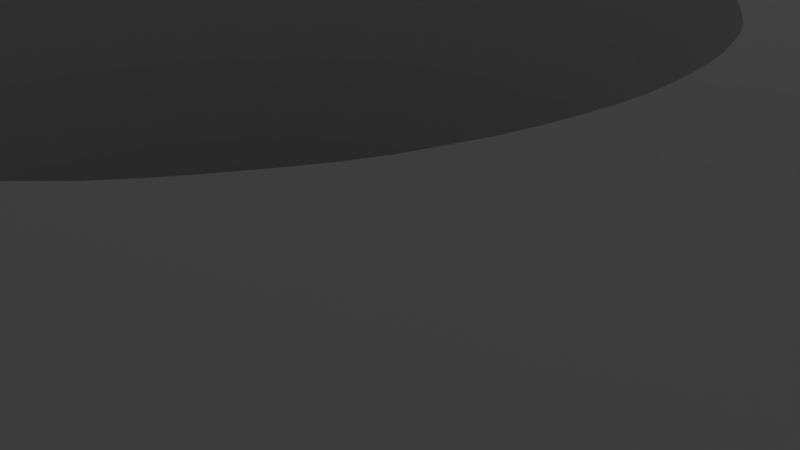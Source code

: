 # Source: ysteppermountd.blend  (saved by Blender 2.79.0; exported with 4.5.12 LTS)
import bpy
from mathutils import Matrix  # noqa: F401  (used for matrix-valued properties, if any)

bpy.ops.wm.read_factory_settings(use_empty=True)
scene = bpy.context.scene
scene.name = 'Scene'

# ---- collections
col_collection_1 = bpy.data.collections.new('Collection 1'); scene.collection.children.link(col_collection_1)

# ---- world
world_world = bpy.data.worlds.new('World'); scene.world = world_world
world_world.color = (0.05088, 0.05088, 0.05088)
world_world.use_sun_shadow = False
world_world.sun_shadow_jitter_overblur = 0.0
world_world.cycles.sampling_method = 'MANUAL'

# ---- cameras
cam_camera = bpy.data.cameras.new('Camera')
cam_camera.clip_end = 100.0
cam_camera.lens = 35.0
cam_camera.sensor_width = 32.0
cam_camera.sensor_height = 18.0
cam_camera.ortho_scale = 7.314
cam_camera.dof.focus_distance = 0.0
cam_camera.dof.aperture_fstop = 128.0

# ---- lights
light_lamp = bpy.data.lights.new('Lamp', 'POINT')
light_lamp.transmission_factor = 0.0
light_lamp.cutoff_distance = 30.0
light_lamp.energy = 100.0
light_lamp.shadow_buffer_clip_start = 1.001
light_lamp.shadow_soft_size = 0.1
light_lamp.shadow_maximum_resolution = 0.006
light_lamp.use_absolute_resolution = True

# ---- meshes
me_cylinder = bpy.data.meshes.new('Cylinder')
me_cylinder.from_pydata([(0.0, 20.0, -5.0), (0.0, 20.0, 5.0), (1.256, 19.96, -5.0), (1.256, 19.96, 5.0), (2.507, 19.84, -5.0), (2.507, 19.84, 5.0), (3.748, 19.65, -5.0), (3.748, 19.65, 5.0), (4.974, 19.37, -5.0), (4.974, 19.37, 5.0), (6.18, 19.02, -5.0), (6.18, 19.02, 5.0), (7.362, 18.6, -5.0), (7.362, 18.6, 5.0), (8.516, 18.1, -5.0), (8.516, 18.1, 5.0), (9.635, 17.53, -5.0), (9.635, 17.53, 5.0), (10.72, 16.89, -5.0), (10.72, 16.89, 5.0), (11.76, 16.18, -5.0), (11.76, 16.18, 5.0), (12.75, 15.41, -5.0), (12.75, 15.41, 5.0), (13.69, 14.58, -5.0), (13.69, 14.58, 5.0), (14.58, 13.69, -5.0), (14.58, 13.69, 5.0), (15.41, 12.75, -5.0), (15.41, 12.75, 5.0), (16.18, 11.76, -5.0), (16.18, 11.76, 5.0), (16.89, 10.72, -5.0), (16.89, 10.72, 5.0), (17.53, 9.635, -5.0), (17.53, 9.635, 5.0), (18.1, 8.516, -5.0), (18.1, 8.516, 5.0), (18.6, 7.362, -5.0), (18.6, 7.362, 5.0), (19.02, 6.18, -5.0), (19.02, 6.18, 5.0), (19.37, 4.974, -5.0), (19.37, 4.974, 5.0), (19.65, 3.748, -5.0), (19.65, 3.748, 5.0), (19.84, 2.507, -5.0), (19.84, 2.507, 5.0), (19.96, 1.256, -5.0), (19.96, 1.256, 5.0), (20.0, -8.027e-06, -5.0), (20.0, -8.027e-06, 5.0), (19.96, -1.256, -5.0), (19.96, -1.256, 5.0), (19.84, -2.507, -5.0), (19.84, -2.507, 5.0), (19.65, -3.748, -5.0), (19.65, -3.748, 5.0), (19.37, -4.974, -5.0), (19.37, -4.974, 5.0), (19.02, -6.18, -5.0), (19.02, -6.18, 5.0), (18.6, -7.363, -5.0), (18.6, -7.363, 5.0), (18.1, -8.516, -5.0), (18.1, -8.516, 5.0), (17.53, -9.635, -5.0), (17.53, -9.635, 5.0), (16.89, -10.72, -5.0), (16.89, -10.72, 5.0), (16.18, -11.76, -5.0), (16.18, -11.76, 5.0), (15.41, -12.75, -5.0), (15.41, -12.75, 5.0), (14.58, -13.69, -5.0), (14.58, -13.69, 5.0), (13.69, -14.58, -5.0), (13.69, -14.58, 5.0), (12.75, -15.41, -5.0), (12.75, -15.41, 5.0), (11.76, -16.18, -5.0), (11.76, -16.18, 5.0), (10.72, -16.89, -5.0), (10.72, -16.89, 5.0), (9.635, -17.53, -5.0), (9.635, -17.53, 5.0), (8.516, -18.1, -5.0), (8.516, -18.1, 5.0), (7.362, -18.6, -5.0), (7.362, -18.6, 5.0), (6.18, -19.02, -5.0), (6.18, -19.02, 5.0), (4.974, -19.37, -5.0), (4.974, -19.37, 5.0), (3.748, -19.65, -5.0), (3.748, -19.65, 5.0), (2.507, -19.84, -5.0), (2.507, -19.84, 5.0), (1.256, -19.96, -5.0), (1.256, -19.96, 5.0), (-2.082e-05, -20.0, -5.0), (-2.082e-05, -20.0, 5.0), (-1.256, -19.96, -5.0), (-1.256, -19.96, 5.0), (-2.507, -19.84, -5.0), (-2.507, -19.84, 5.0), (-3.748, -19.65, -5.0), (-3.748, -19.65, 5.0), (-4.974, -19.37, -5.0), (-4.974, -19.37, 5.0), (-6.18, -19.02, -5.0), (-6.18, -19.02, 5.0), (-7.363, -18.6, -5.0), (-7.363, -18.6, 5.0), (-8.516, -18.1, -5.0), (-8.516, -18.1, 5.0), (-9.635, -17.53, -5.0), (-9.635, -17.53, 5.0), (-10.72, -16.89, -5.0), (-10.72, -16.89, 5.0), (-11.76, -16.18, -5.0), (-11.76, -16.18, 5.0), (-12.75, -15.41, -5.0), (-12.75, -15.41, 5.0), (-13.69, -14.58, -5.0), (-13.69, -14.58, 5.0), (-14.58, -13.69, -5.0), (-14.58, -13.69, 5.0), (-15.41, -12.75, -5.0), (-15.41, -12.75, 5.0), (-16.18, -11.76, -5.0), (-16.18, -11.76, 5.0), (-16.89, -10.72, -5.0), (-16.89, -10.72, 5.0), (-17.53, -9.635, -5.0), (-17.53, -9.635, 5.0), (-18.1, -8.516, -5.0), (-18.1, -8.516, 5.0), (-18.6, -7.362, -5.0), (-18.6, -7.362, 5.0), (-19.02, -6.18, -5.0), (-19.02, -6.18, 5.0), (-19.37, -4.974, -5.0), (-19.37, -4.974, 5.0), (-19.65, -3.748, -5.0), (-19.65, -3.748, 5.0), (-19.84, -2.507, -5.0), (-19.84, -2.507, 5.0), (-19.96, -1.256, -5.0), (-19.96, -1.256, 5.0), (-20.0, 2.885e-05, -5.0), (-20.0, 2.885e-05, 5.0), (-19.96, 1.256, -5.0), (-19.96, 1.256, 5.0), (-19.84, 2.507, -5.0), (-19.84, 2.507, 5.0), (-19.65, 3.748, -5.0), (-19.65, 3.748, 5.0), (-19.37, 4.974, -5.0), (-19.37, 4.974, 5.0), (-19.02, 6.18, -5.0), (-19.02, 6.18, 5.0), (-18.6, 7.363, -5.0), (-18.6, 7.363, 5.0), (-18.1, 8.516, -5.0), (-18.1, 8.516, 5.0), (-17.53, 9.635, -5.0), (-17.53, 9.635, 5.0), (-16.89, 10.72, -5.0), (-16.89, 10.72, 5.0), (-16.18, 11.76, -5.0), (-16.18, 11.76, 5.0), (-15.41, 12.75, -5.0), (-15.41, 12.75, 5.0), (-14.58, 13.69, -5.0), (-14.58, 13.69, 5.0), (-13.69, 14.58, -5.0), (-13.69, 14.58, 5.0), (-12.75, 15.41, -5.0), (-12.75, 15.41, 5.0), (-11.76, 16.18, -5.0), (-11.76, 16.18, 5.0), (-10.72, 16.89, -5.0), (-10.72, 16.89, 5.0), (-9.635, 17.53, -5.0), (-9.635, 17.53, 5.0), (-8.516, 18.1, -5.0), (-8.516, 18.1, 5.0), (-7.362, 18.6, -5.0), (-7.362, 18.6, 5.0), (-6.18, 19.02, -5.0), (-6.18, 19.02, 5.0), (-4.974, 19.37, -5.0), (-4.974, 19.37, 5.0), (-3.748, 19.65, -5.0), (-3.748, 19.65, 5.0), (-2.507, 19.84, -5.0), (-2.507, 19.84, 5.0), (-1.256, 19.96, -5.0), (-1.256, 19.96, 5.0), (12.19, 7.667, 5.0), (12.19, 7.667, -5.0), (12.04, 7.534, 5.0), (12.04, 7.534, -5.0), (8.822, 7.025, 5.0), (8.822, 7.025, -5.0), (10.8, 6.901, 5.0), (10.8, 6.901, -5.0), (10.6, 6.857, 5.0), (10.6, 6.857, -5.0), (10.99, 6.957, 5.0), (10.99, 6.957, -5.0), (10.4, 6.825, 5.0), (10.4, 6.825, -5.0), (9.4, 6.857, 5.0), (9.4, 6.857, -5.0), (9.011, 6.957, 5.0), (9.011, 6.957, -5.0), (9.599, 6.825, 5.0), (9.599, 6.825, -5.0), (9.204, 6.901, 5.0), (9.204, 6.901, -5.0), (10.0, 6.8, 5.0), (10.0, 6.8, -5.0), (11.71, 7.298, 5.0), (11.71, 7.298, -5.0), (11.88, 7.411, 5.0), (11.88, 7.411, -5.0), (11.54, 7.196, 5.0), (11.54, 7.196, -5.0), (9.799, 6.806, 5.0), (9.799, 6.806, -5.0), (10.2, 6.806, 5.0), (10.2, 6.806, -5.0), (9.799, 13.19, 5.0), (9.799, 13.19, -5.0), (9.599, 13.17, 5.0), (9.599, 13.17, -5.0), (8.458, 12.8, 5.0), (8.458, 12.8, -5.0), (8.119, 12.59, 5.0), (8.119, 12.59, -5.0), (8.285, 12.7, 5.0), (8.285, 12.7, -5.0), (7.105, 11.36, 5.0), (7.105, 11.36, -5.0), (10.0, 13.2, 5.0), (10.0, 13.2, -5.0), (7.411, 11.88, 5.0), (7.411, 11.88, -5.0), (7.196, 11.54, 5.0), (7.196, 11.54, -5.0), (7.298, 11.71, 5.0), (7.298, 11.71, -5.0), (9.4, 13.14, 5.0), (9.4, 13.14, -5.0), (9.204, 13.1, 5.0), (9.204, 13.1, -5.0), (9.011, 13.04, 5.0), (9.011, 13.04, -5.0), (8.822, 12.98, 5.0), (8.822, 12.98, -5.0), (7.809, 12.33, 5.0), (7.809, 12.33, -5.0), (7.534, 12.04, 5.0), (7.534, 12.04, -5.0), (7.96, 12.47, 5.0), (7.96, 12.47, -5.0), (7.667, 12.19, 5.0), (7.667, 12.19, -5.0), (12.47, 12.04, 5.0), (12.47, 12.04, -5.0), (13.19, 10.2, 5.0), (13.19, 10.2, -5.0), (12.59, 11.88, 5.0), (12.59, 11.88, -5.0), (13.17, 10.4, 5.0), (13.17, 10.4, -5.0), (8.119, 7.411, 5.0), (8.119, 7.411, -5.0), (12.8, 8.458, 5.0), (12.8, 8.458, -5.0), (7.96, 7.534, 5.0), (7.96, 7.534, -5.0), (12.7, 8.285, 5.0), (12.7, 8.285, -5.0), (7.411, 8.119, 5.0), (7.411, 8.119, -5.0), (13.1, 10.8, 5.0), (13.1, 10.8, -5.0), (13.04, 10.99, 5.0), (13.04, 10.99, -5.0), (12.04, 12.47, 5.0), (12.04, 12.47, -5.0), (11.88, 12.59, 5.0), (11.88, 12.59, -5.0), (12.98, 11.18, 5.0), (12.98, 11.18, -5.0), (13.14, 10.6, 5.0), (13.14, 10.6, -5.0), (13.2, 10.0, 5.0), (13.2, 10.0, -5.0), (13.14, 9.4, 5.0), (13.14, 9.4, -5.0), (13.19, 9.799, 5.0), (13.19, 9.799, -5.0), (13.17, 9.599, 5.0), (13.17, 9.599, -5.0), (12.19, 12.33, 5.0), (12.19, 12.33, -5.0), (11.71, 12.7, 5.0), (11.71, 12.7, -5.0), (12.33, 12.19, 5.0), (12.33, 12.19, -5.0), (7.667, 7.809, 5.0), (7.667, 7.809, -5.0), (8.285, 7.298, 5.0), (8.285, 7.298, -5.0), (11.36, 7.105, 5.0), (11.36, 7.105, -5.0), (7.534, 7.96, 5.0), (7.534, 7.96, -5.0), (7.809, 7.667, 5.0), (7.809, 7.667, -5.0), (12.8, 11.54, 5.0), (12.8, 11.54, -5.0), (12.7, 11.71, 5.0), (12.7, 11.71, -5.0), (12.9, 11.36, 5.0), (12.9, 11.36, -5.0), (12.98, 8.822, 5.0), (12.98, 8.822, -5.0), (13.1, 9.204, 5.0), (13.1, 9.204, -5.0), (12.9, 8.638, 5.0), (12.9, 8.638, -5.0), (13.04, 9.011, 5.0), (13.04, 9.011, -5.0), (8.638, 12.9, 5.0), (8.638, 12.9, -5.0), (6.857, 9.4, 5.0), (6.857, 9.4, -5.0), (6.825, 9.599, 5.0), (6.825, 9.599, -5.0), (6.806, 9.799, 5.0), (6.806, 9.799, -5.0), (6.957, 10.99, 5.0), (6.957, 10.99, -5.0), (6.825, 10.4, 5.0), (6.825, 10.4, -5.0), (7.025, 11.18, 5.0), (7.025, 11.18, -5.0), (6.806, 10.2, 5.0), (6.806, 10.2, -5.0), (6.957, 9.011, 5.0), (6.957, 9.011, -5.0), (7.025, 8.822, 5.0), (7.025, 8.822, -5.0), (8.458, 7.196, 5.0), (8.458, 7.196, -5.0), (6.901, 9.204, 5.0), (6.901, 9.204, -5.0), (12.47, 7.96, 5.0), (12.47, 7.96, -5.0), (12.33, 7.809, 5.0), (12.33, 7.809, -5.0), (12.59, 8.119, 5.0), (12.59, 8.119, -5.0), (11.18, 7.025, 5.0), (11.18, 7.025, -5.0), (8.638, 7.105, 5.0), (8.638, 7.105, -5.0), (6.857, 10.6, 5.0), (6.857, 10.6, -5.0), (11.18, 12.98, 5.0), (11.18, 12.98, -5.0), (10.99, 13.04, 5.0), (10.99, 13.04, -5.0), (6.901, 10.8, 5.0), (6.901, 10.8, -5.0), (7.196, 8.458, 5.0), (7.196, 8.458, -5.0), (7.298, 8.285, 5.0), (7.298, 8.285, -5.0), (7.105, 8.638, 5.0), (7.105, 8.638, -5.0), (10.2, 13.19, 5.0), (10.2, 13.19, -5.0), (10.6, 13.14, 5.0), (10.6, 13.14, -5.0), (10.4, 13.17, 5.0), (10.4, 13.17, -5.0), (6.8, 10.0, 5.0), (6.8, 10.0, -5.0), (10.8, 13.1, 5.0), (10.8, 13.1, -5.0), (11.36, 12.9, 5.0), (11.36, 12.9, -5.0), (11.54, 12.8, 5.0), (11.54, 12.8, -5.0), (-7.809, -12.33, 5.0), (-7.809, -12.33, -5.0), (-7.96, -12.47, 5.0), (-7.96, -12.47, -5.0), (-11.18, -12.98, -5.0), (-11.18, -12.98, 5.0), (-9.204, -13.1, 5.0), (-9.204, -13.1, -5.0), (-9.4, -13.14, 5.0), (-9.4, -13.14, -5.0), (-9.011, -13.04, 5.0), (-9.011, -13.04, -5.0), (-9.599, -13.17, 5.0), (-9.599, -13.17, -5.0), (-10.6, -13.14, 5.0), (-10.6, -13.14, -5.0), (-10.99, -13.04, -5.0), (-10.99, -13.04, 5.0), (-10.4, -13.17, 5.0), (-10.4, -13.17, -5.0), (-10.8, -13.1, -5.0), (-10.8, -13.1, 5.0), (-10.0, -13.2, 5.0), (-10.0, -13.2, -5.0), (-8.285, -12.7, 5.0), (-8.285, -12.7, -5.0), (-8.119, -12.59, 5.0), (-8.119, -12.59, -5.0), (-8.458, -12.8, 5.0), (-8.458, -12.8, -5.0), (-10.2, -13.19, 5.0), (-10.2, -13.19, -5.0), (-9.799, -13.19, 5.0), (-9.799, -13.19, -5.0), (-10.2, -6.806, -5.0), (-10.2, -6.806, 5.0), (-10.4, -6.825, -5.0), (-10.4, -6.825, 5.0), (-11.54, -7.196, -5.0), (-11.54, -7.196, 5.0), (-11.88, -7.411, -5.0), (-11.88, -7.411, 5.0), (-11.71, -7.298, -5.0), (-11.71, -7.298, 5.0), (-12.9, -8.638, -5.0), (-12.9, -8.638, 5.0), (-10.0, -6.8, 5.0), (-10.0, -6.8, -5.0), (-12.59, -8.119, -5.0), (-12.59, -8.119, 5.0), (-12.8, -8.458, -5.0), (-12.8, -8.458, 5.0), (-12.7, -8.285, -5.0), (-12.7, -8.285, 5.0), (-10.6, -6.857, -5.0), (-10.6, -6.857, 5.0), (-10.8, -6.901, -5.0), (-10.8, -6.901, 5.0), (-10.99, -6.957, -5.0), (-10.99, -6.957, 5.0), (-11.18, -7.025, -5.0), (-11.18, -7.025, 5.0), (-12.19, -7.667, -5.0), (-12.19, -7.667, 5.0), (-12.47, -7.96, -5.0), (-12.47, -7.96, 5.0), (-12.04, -7.534, -5.0), (-12.04, -7.534, 5.0), (-12.33, -7.809, -5.0), (-12.33, -7.809, 5.0), (-7.534, -7.96, -5.0), (-7.534, -7.96, 5.0), (-6.806, -9.799, 5.0), (-6.806, -9.799, -5.0), (-7.411, -8.119, -5.0), (-7.411, -8.119, 5.0), (-6.825, -9.599, 5.0), (-6.825, -9.599, -5.0), (-11.88, -12.59, -5.0), (-11.88, -12.59, 5.0), (-7.196, -11.54, 5.0), (-7.196, -11.54, -5.0), (-12.04, -12.47, -5.0), (-12.04, -12.47, 5.0), (-7.298, -11.71, 5.0), (-7.298, -11.71, -5.0), (-12.59, -11.88, -5.0), (-12.59, -11.88, 5.0), (-6.901, -9.204, 5.0), (-6.901, -9.204, -5.0), (-6.957, -9.011, 5.0), (-6.957, -9.011, -5.0), (-7.96, -7.534, -5.0), (-7.96, -7.534, 5.0), (-8.119, -7.411, 5.0), (-8.119, -7.411, -5.0), (-7.025, -8.822, -5.0), (-7.025, -8.822, 5.0), (-6.857, -9.4, 5.0), (-6.857, -9.4, -5.0), (-6.8, -10.0, 5.0), (-6.8, -10.0, -5.0), (-6.857, -10.6, 5.0), (-6.857, -10.6, -5.0), (-6.806, -10.2, 5.0), (-6.806, -10.2, -5.0), (-6.825, -10.4, 5.0), (-6.825, -10.4, -5.0), (-7.809, -7.667, -5.0), (-7.809, -7.667, 5.0), (-8.285, -7.298, 5.0), (-8.285, -7.298, -5.0), (-7.667, -7.809, -5.0), (-7.667, -7.809, 5.0), (-12.33, -12.19, -5.0), (-12.33, -12.19, 5.0), (-11.71, -12.7, -5.0), (-11.71, -12.7, 5.0), (-8.638, -12.9, 5.0), (-8.638, -12.9, -5.0), (-12.47, -12.04, -5.0), (-12.47, -12.04, 5.0), (-12.19, -12.33, -5.0), (-12.19, -12.33, 5.0), (-7.196, -8.458, -5.0), (-7.196, -8.458, 5.0), (-7.298, -8.285, -5.0), (-7.298, -8.285, 5.0), (-7.105, -8.638, -5.0), (-7.105, -8.638, 5.0), (-7.025, -11.18, 5.0), (-7.025, -11.18, -5.0), (-6.901, -10.8, 5.0), (-6.901, -10.8, -5.0), (-7.105, -11.36, 5.0), (-7.105, -11.36, -5.0), (-6.957, -10.99, 5.0), (-6.957, -10.99, -5.0), (-11.36, -7.105, -5.0), (-11.36, -7.105, 5.0), (-13.14, -10.6, 5.0), (-13.14, -10.6, -5.0), (-13.17, -10.4, 5.0), (-13.17, -10.4, -5.0), (-13.19, -10.2, 5.0), (-13.19, -10.2, -5.0), (-13.04, -9.011, -5.0), (-13.04, -9.011, 5.0), (-13.17, -9.599, 5.0), (-13.17, -9.599, -5.0), (-12.98, -8.822, -5.0), (-12.98, -8.822, 5.0), (-13.19, -9.799, 5.0), (-13.19, -9.799, -5.0), (-13.04, -10.99, 5.0), (-13.04, -10.99, -5.0), (-12.98, -11.18, 5.0), (-12.98, -11.18, -5.0), (-11.54, -12.8, -5.0), (-11.54, -12.8, 5.0), (-13.1, -10.8, 5.0), (-13.1, -10.8, -5.0), (-7.534, -12.04, 5.0), (-7.534, -12.04, -5.0), (-7.667, -12.19, 5.0), (-7.667, -12.19, -5.0), (-7.411, -11.88, 5.0), (-7.411, -11.88, -5.0), (-8.822, -12.98, 5.0), (-8.822, -12.98, -5.0), (-11.36, -12.9, -5.0), (-11.36, -12.9, 5.0), (-13.14, -9.4, 5.0), (-13.14, -9.4, -5.0), (-8.822, -7.025, 5.0), (-8.822, -7.025, -5.0), (-9.011, -6.957, 5.0), (-9.011, -6.957, -5.0), (-13.1, -9.204, -5.0), (-13.1, -9.204, 5.0), (-12.8, -11.54, 5.0), (-12.8, -11.54, -5.0), (-12.7, -11.71, 5.0), (-12.7, -11.71, -5.0), (-12.9, -11.36, 5.0), (-12.9, -11.36, -5.0), (-9.799, -6.806, 5.0), (-9.799, -6.806, -5.0), (-9.4, -6.857, 5.0), (-9.4, -6.857, -5.0), (-9.599, -6.825, 5.0), (-9.599, -6.825, -5.0), (-13.2, -10.0, 5.0), (-13.2, -10.0, -5.0), (-9.204, -6.901, 5.0), (-9.204, -6.901, -5.0), (-8.638, -7.105, 5.0), (-8.638, -7.105, -5.0), (-8.458, -7.196, 5.0), (-8.458, -7.196, -5.0), (-7.809, 7.667, 5.0), (-7.809, 7.667, -5.0), (-7.96, 7.534, 5.0), (-7.96, 7.534, -5.0), (-11.18, 7.025, 5.0), (-11.18, 7.025, -5.0), (-9.204, 6.901, 5.0), (-9.204, 6.901, -5.0), (-9.4, 6.857, 5.0), (-9.4, 6.857, -5.0), (-9.011, 6.957, 5.0), (-9.011, 6.957, -5.0), (-9.599, 6.825, 5.0), (-9.599, 6.825, -5.0), (-10.6, 6.857, 5.0), (-10.6, 6.857, -5.0), (-10.99, 6.957, 5.0), (-10.99, 6.957, -5.0), (-10.4, 6.825, 5.0), (-10.4, 6.825, -5.0), (-10.8, 6.901, 5.0), (-10.8, 6.901, -5.0), (-10.0, 6.8, 5.0), (-10.0, 6.8, -5.0), (-8.285, 7.298, 5.0), (-8.285, 7.298, -5.0), (-8.119, 7.411, 5.0), (-8.119, 7.411, -5.0), (-8.458, 7.196, 5.0), (-8.458, 7.196, -5.0), (-10.2, 6.806, 5.0), (-10.2, 6.806, -5.0), (-9.799, 6.806, 5.0), (-9.799, 6.806, -5.0), (-10.2, 13.19, -5.0), (-10.2, 13.19, 5.0), (-10.4, 13.17, -5.0), (-10.4, 13.17, 5.0), (-11.54, 12.8, -5.0), (-11.54, 12.8, 5.0), (-11.88, 12.59, -5.0), (-11.88, 12.59, 5.0), (-11.71, 12.7, -5.0), (-11.71, 12.7, 5.0), (-12.9, 11.36, 5.0), (-12.9, 11.36, -5.0), (-10.0, 13.2, -5.0), (-10.0, 13.2, 5.0), (-12.59, 11.88, -5.0), (-12.59, 11.88, 5.0), (-12.8, 11.54, -5.0), (-12.8, 11.54, 5.0), (-12.7, 11.71, -5.0), (-12.7, 11.71, 5.0), (-10.6, 13.14, -5.0), (-10.6, 13.14, 5.0), (-10.8, 13.1, -5.0), (-10.8, 13.1, 5.0), (-10.99, 13.04, -5.0), (-10.99, 13.04, 5.0), (-11.18, 12.98, -5.0), (-11.18, 12.98, 5.0), (-12.19, 12.33, -5.0), (-12.19, 12.33, 5.0), (-12.47, 12.04, -5.0), (-12.47, 12.04, 5.0), (-12.04, 12.47, -5.0), (-12.04, 12.47, 5.0), (-12.33, 12.19, -5.0), (-12.33, 12.19, 5.0), (-7.534, 12.04, -5.0), (-7.534, 12.04, 5.0), (-6.806, 10.2, 5.0), (-6.806, 10.2, -5.0), (-7.411, 11.88, -5.0), (-7.411, 11.88, 5.0), (-6.825, 10.4, -5.0), (-6.825, 10.4, 5.0), (-6.827, 10.41, -5.0), (-6.827, 10.41, 5.0), (-11.88, 7.411, 5.0), (-11.88, 7.411, -5.0), (-7.196, 8.458, 5.0), (-7.196, 8.458, -5.0), (-12.04, 7.534, 5.0), (-12.04, 7.534, -5.0), (-7.298, 8.285, 5.0), (-7.298, 8.285, -5.0), (-12.59, 8.119, 5.0), (-12.59, 8.119, -5.0), (-6.901, 10.8, 5.0), (-6.901, 10.8, -5.0), (-6.957, 10.99, 5.0), (-6.957, 10.99, -5.0), (-7.96, 12.47, -5.0), (-7.96, 12.47, 5.0), (-8.119, 12.59, -5.0), (-8.119, 12.59, 5.0), (-7.025, 11.18, -5.0), (-7.025, 11.18, 5.0), (-6.857, 10.6, 5.0), (-6.857, 10.6, -5.0), (-6.8, 10.0, 5.0), (-6.8, 10.0, -5.0), (-6.857, 9.4, 5.0), (-6.857, 9.4, -5.0), (-6.806, 9.799, 5.0), (-6.806, 9.799, -5.0), (-6.825, 9.599, 5.0), (-6.825, 9.599, -5.0), (-7.809, 12.33, -5.0), (-7.809, 12.33, 5.0), (-8.285, 12.7, -5.0), (-8.285, 12.7, 5.0), (-7.667, 12.19, -5.0), (-7.667, 12.19, 5.0), (-12.33, 7.809, 5.0), (-12.33, 7.809, -5.0), (-11.71, 7.298, 5.0), (-11.71, 7.298, -5.0), (-8.638, 7.105, 5.0), (-8.638, 7.105, -5.0), (-12.47, 7.96, 5.0), (-12.47, 7.96, -5.0), (-12.19, 7.667, 5.0), (-12.19, 7.667, -5.0), (-7.196, 11.54, -5.0), (-7.196, 11.54, 5.0), (-7.298, 11.71, -5.0), (-7.298, 11.71, 5.0), (-7.105, 11.36, -5.0), (-7.105, 11.36, 5.0), (-7.025, 8.822, 5.0), (-7.025, 8.822, -5.0), (-6.901, 9.204, 5.0), (-6.901, 9.204, -5.0), (-7.105, 8.638, 5.0), (-7.105, 8.638, -5.0), (-6.957, 9.011, 5.0), (-6.957, 9.011, -5.0), (-11.36, 12.9, -5.0), (-11.36, 12.9, 5.0), (-13.14, 9.4, 5.0), (-13.14, 9.4, -5.0), (-13.17, 9.599, 5.0), (-13.17, 9.599, -5.0), (-13.19, 9.799, 5.0), (-13.19, 9.799, -5.0), (-13.04, 10.99, 5.0), (-13.04, 10.99, -5.0), (-13.17, 10.4, 5.0), (-13.17, 10.4, -5.0), (-12.98, 11.18, 5.0), (-12.98, 11.18, -5.0), (-13.19, 10.2, 5.0), (-13.19, 10.2, -5.0), (-13.04, 9.011, 5.0), (-13.04, 9.011, -5.0), (-12.98, 8.822, 5.0), (-12.98, 8.822, -5.0), (-11.54, 7.196, 5.0), (-11.54, 7.196, -5.0), (-13.1, 9.204, 5.0), (-13.1, 9.204, -5.0), (-7.534, 7.96, 5.0), (-7.534, 7.96, -5.0), (-7.667, 7.809, 5.0), (-7.667, 7.809, -5.0), (-7.411, 8.119, 5.0), (-7.411, 8.119, -5.0), (-8.822, 7.025, 5.0), (-8.822, 7.025, -5.0), (-11.36, 7.105, 5.0), (-11.36, 7.105, -5.0), (-13.14, 10.6, -5.0), (-13.14, 10.6, -5.0), (-13.14, 10.6, 5.0), (-13.14, 10.6, 5.0), (-8.822, 12.98, -5.0), (-8.822, 12.98, 5.0), (-9.011, 13.04, -5.0), (-9.011, 13.04, 5.0), (-13.1, 10.8, 5.0), (-13.1, 10.8, -5.0), (-12.8, 8.458, 5.0), (-12.8, 8.458, -5.0), (-12.7, 8.285, 5.0), (-12.7, 8.285, -5.0), (-12.9, 8.638, 5.0), (-12.9, 8.638, -5.0), (-9.799, 13.19, -5.0), (-9.799, 13.19, 5.0), (-9.4, 13.14, -5.0), (-9.4, 13.14, 5.0), (-9.599, 13.17, -5.0), (-9.599, 13.17, 5.0), (-13.2, 10.0, 5.0), (-13.2, 10.0, -5.0), (-9.204, 13.1, -5.0), (-9.204, 13.1, 5.0), (-8.638, 12.9, -5.0), (-8.638, 12.9, 5.0), (-8.458, 12.8, -5.0), (-8.458, 12.8, 5.0), (12.19, -12.33, -5.0), (12.19, -12.33, 5.0), (12.04, -12.47, -5.0), (12.04, -12.47, 5.0), (8.822, -12.98, -5.0), (8.822, -12.98, 5.0), (10.8, -13.1, -5.0), (10.8, -13.1, 5.0), (10.6, -13.14, -5.0), (10.6, -13.14, 5.0), (10.99, -13.04, -5.0), (10.99, -13.04, 5.0), (10.4, -13.17, -5.0), (10.4, -13.17, 5.0), (9.4, -13.14, -5.0), (9.4, -13.14, 5.0), (9.011, -13.04, -5.0), (9.011, -13.04, 5.0), (9.599, -13.17, -5.0), (9.599, -13.17, 5.0), (9.204, -13.1, -5.0), (9.204, -13.1, 5.0), (10.0, -13.2, -5.0), (10.0, -13.2, 5.0), (11.71, -12.7, -5.0), (11.71, -12.7, 5.0), (11.88, -12.59, -5.0), (11.88, -12.59, 5.0), (11.54, -12.8, -5.0), (11.54, -12.8, 5.0), (9.799, -13.19, -5.0), (9.799, -13.19, 5.0), (10.2, -13.19, -5.0), (10.2, -13.19, 5.0), (9.799, -6.806, 5.0), (9.799, -6.806, -5.0), (9.599, -6.825, 5.0), (9.599, -6.825, -5.0), (8.458, -7.196, 5.0), (8.458, -7.196, -5.0), (8.119, -7.411, 5.0), (8.119, -7.411, -5.0), (8.285, -7.298, 5.0), (8.285, -7.298, -5.0), (7.105, -8.638, 5.0), (7.105, -8.638, -5.0), (10.0, -6.8, 5.0), (10.0, -6.8, -5.0), (7.411, -8.119, 5.0), (7.411, -8.119, -5.0), (7.196, -8.458, 5.0), (7.196, -8.458, -5.0), (7.298, -8.285, 5.0), (7.298, -8.285, -5.0), (9.4, -6.857, 5.0), (9.4, -6.857, -5.0), (9.204, -6.901, 5.0), (9.204, -6.901, -5.0), (9.011, -6.957, 5.0), (9.011, -6.957, -5.0), (8.822, -7.025, 5.0), (8.822, -7.025, -5.0), (7.809, -7.667, 5.0), (7.809, -7.667, -5.0), (7.534, -7.96, 5.0), (7.534, -7.96, -5.0), (7.96, -7.534, 5.0), (7.96, -7.534, -5.0), (7.667, -7.809, 5.0), (7.667, -7.809, -5.0), (12.47, -7.96, 5.0), (12.47, -7.96, -5.0), (13.19, -9.799, 5.0), (13.19, -9.799, -5.0), (12.59, -8.119, 5.0), (12.59, -8.119, -5.0), (13.17, -9.599, 5.0), (13.17, -9.599, -5.0), (8.119, -12.59, -5.0), (8.119, -12.59, 5.0), (12.8, -11.54, -5.0), (12.8, -11.54, 5.0), (7.96, -12.47, -5.0), (7.96, -12.47, 5.0), (12.7, -11.71, -5.0), (12.7, -11.71, 5.0), (7.411, -11.88, -5.0), (7.411, -11.88, 5.0), (13.1, -9.204, 5.0), (13.1, -9.204, -5.0), (13.04, -9.011, 5.0), (13.04, -9.011, -5.0), (12.04, -7.534, 5.0), (12.04, -7.534, -5.0), (11.88, -7.411, 5.0), (11.88, -7.411, -5.0), (12.98, -8.822, 5.0), (12.98, -8.822, -5.0), (13.14, -9.4, 5.0), (13.14, -9.4, -5.0), (13.2, -10.0, 5.0), (13.2, -10.0, -5.0), (13.14, -10.6, 5.0), (13.14, -10.6, -5.0), (13.14, -10.6, -5.0), (13.14, -10.6, 5.0), (13.19, -10.2, 5.0), (13.19, -10.2, -5.0), (13.17, -10.4, 5.0), (13.17, -10.4, -5.0), (12.19, -7.667, 5.0), (12.19, -7.667, -5.0), (11.71, -7.298, 5.0), (11.71, -7.298, -5.0), (12.33, -7.809, 5.0), (12.33, -7.809, -5.0), (7.667, -12.19, -5.0), (7.667, -12.19, 5.0), (8.285, -12.7, -5.0), (8.285, -12.7, 5.0), (11.36, -12.9, -5.0), (11.36, -12.9, 5.0), (7.534, -12.04, -5.0), (7.534, -12.04, 5.0), (7.809, -12.33, -5.0), (7.809, -12.33, 5.0), (12.8, -8.458, 5.0), (12.8, -8.458, -5.0), (12.7, -8.285, 5.0), (12.7, -8.285, -5.0), (12.9, -8.638, 5.0), (12.9, -8.638, -5.0), (12.98, -11.18, 5.0), (12.98, -11.18, -5.0), (13.1, -10.8, 5.0), (13.1, -10.8, -5.0), (12.9, -11.36, 5.0), (12.9, -11.36, -5.0), (13.04, -10.99, 5.0), (13.04, -10.99, -5.0), (8.638, -7.105, 5.0), (8.638, -7.105, -5.0), (6.857, -10.6, 5.0), (6.857, -10.6, -5.0), (6.827, -10.41, 5.0), (6.825, -10.4, -5.0), (6.827, -10.41, -5.0), (6.825, -10.4, 5.0), (6.806, -10.2, -5.0), (6.806, -10.2, 5.0), (6.957, -9.011, 5.0), (6.957, -9.011, -5.0), (6.825, -9.599, 5.0), (6.825, -9.599, -5.0), (7.025, -8.822, 5.0), (7.025, -8.822, -5.0), (6.806, -9.799, 5.0), (6.806, -9.799, -5.0), (6.957, -10.99, 5.0), (6.957, -10.99, -5.0), (7.025, -11.18, -5.0), (7.025, -11.18, 5.0), (8.458, -12.8, -5.0), (8.458, -12.8, 5.0), (6.901, -10.8, 5.0), (6.901, -10.8, -5.0), (12.47, -12.04, -5.0), (12.47, -12.04, 5.0), (12.33, -12.19, -5.0), (12.33, -12.19, 5.0), (12.59, -11.88, -5.0), (12.59, -11.88, 5.0), (11.18, -12.98, -5.0), (11.18, -12.98, 5.0), (8.638, -12.9, -5.0), (8.638, -12.9, 5.0), (6.857, -9.4, 5.0), (6.857, -9.4, -5.0), (11.18, -7.025, 5.0), (11.18, -7.025, -5.0), (10.99, -6.957, 5.0), (10.99, -6.957, -5.0), (6.901, -9.204, 5.0), (6.901, -9.204, -5.0), (7.196, -11.54, -5.0), (7.196, -11.54, 5.0), (7.298, -11.71, -5.0), (7.298, -11.71, 5.0), (7.105, -11.36, -5.0), (7.105, -11.36, 5.0), (10.2, -6.806, 5.0), (10.2, -6.806, -5.0), (10.6, -6.857, 5.0), (10.6, -6.857, -5.0), (10.4, -6.825, 5.0), (10.4, -6.825, -5.0), (6.8, -10.0, 5.0), (6.8, -10.0, -5.0), (10.8, -6.901, 5.0), (10.8, -6.901, -5.0), (11.36, -7.105, 5.0), (11.36, -7.105, -5.0), (11.54, -7.196, 5.0), (11.54, -7.196, -5.0)], [], [(0, 1, 3, 2), (2, 3, 5, 4), (4, 5, 7, 6), (6, 7, 9, 8), (8, 9, 11, 10), (10, 11, 13, 12), (12, 13, 15, 14), (14, 15, 17, 16), (16, 17, 19, 18), (18, 19, 21, 20), (20, 21, 23, 22), (22, 23, 25, 24), (24, 25, 27, 26), (26, 27, 29, 28), (28, 29, 31, 30), (30, 31, 33, 32), (32, 33, 35, 34), (34, 35, 37, 36), (36, 37, 39, 38), (38, 39, 41, 40), (40, 41, 43, 42), (42, 43, 45, 44), (44, 45, 47, 46), (46, 47, 49, 48), (48, 49, 51, 50), (50, 51, 53, 52), (52, 53, 55, 54), (54, 55, 57, 56), (56, 57, 59, 58), (58, 59, 61, 60), (60, 61, 63, 62), (62, 63, 65, 64), (64, 65, 67, 66), (66, 67, 69, 68), (68, 69, 71, 70), (70, 71, 73, 72), (72, 73, 75, 74), (74, 75, 77, 76), (76, 77, 79, 78), (78, 79, 81, 80), (80, 81, 83, 82), (82, 83, 85, 84), (84, 85, 87, 86), (86, 87, 89, 88), (88, 89, 91, 90), (90, 91, 93, 92), (92, 93, 95, 94), (94, 95, 97, 96), (96, 97, 99, 98), (98, 99, 101, 100), (100, 101, 103, 102), (102, 103, 105, 104), (104, 105, 107, 106), (106, 107, 109, 108), (108, 109, 111, 110), (110, 111, 113, 112), (112, 113, 115, 114), (114, 115, 117, 116), (116, 117, 119, 118), (118, 119, 121, 120), (120, 121, 123, 122), (122, 123, 125, 124), (124, 125, 127, 126), (126, 127, 129, 128), (128, 129, 131, 130), (130, 131, 133, 132), (132, 133, 135, 134), (134, 135, 137, 136), (136, 137, 139, 138), (138, 139, 141, 140), (140, 141, 143, 142), (142, 143, 145, 144), (144, 145, 147, 146), (146, 147, 149, 148), (148, 149, 151, 150), (150, 151, 153, 152), (152, 153, 155, 154), (154, 155, 157, 156), (156, 157, 159, 158), (158, 159, 161, 160), (160, 161, 163, 162), (162, 163, 165, 164), (164, 165, 167, 166), (166, 167, 169, 168), (168, 169, 171, 170), (170, 171, 173, 172), (172, 173, 175, 174), (174, 175, 177, 176), (176, 177, 179, 178), (178, 179, 181, 180), (180, 181, 183, 182), (182, 183, 185, 184), (184, 185, 187, 186), (186, 187, 189, 188), (188, 189, 191, 190), (190, 191, 193, 192), (192, 193, 195, 194), (194, 195, 197, 196), (3, 1, 199, 197, 195, 193, 191, 189, 187, 185, 183, 181, 179, 177, 175, 173, 171, 169, 776, 782, 748, 752, 644, 651, 653, 649, 665, 669, 663, 667, 641, 643, 639, 741, 661, 659, 657, 655, 637, 635, 647, 791, 795, 793, 799, 781, 779, 801, 803, 713, 697, 695, 711, 715, 671, 675, 729, 727, 731, 699, 692, 690, 700, 679, 392, 352, 348, 372, 378, 346, 350, 244, 250, 252, 248, 264, 268, 262, 266, 240, 242, 238, 338, 260, 258, 256, 254, 236, 234, 246, 386, 390, 388, 394, 376, 374, 396, 398, 310, 294, 292, 308, 312, 270, 274, 326, 324, 328, 296, 290, 288, 298, 276, 272, 300, 33, 31, 29, 27, 25, 23, 21, 19, 17, 15, 13, 11, 9, 7, 5), (196, 197, 199, 198), (198, 199, 1, 0), (0, 2, 4, 6, 8, 10, 12, 14, 16, 18, 20, 22, 24, 26, 28, 30, 32, 301, 273, 277, 299, 289, 291, 297, 329, 325, 327, 275, 271, 313, 309, 293, 295, 311, 399, 397, 375, 377, 395, 389, 391, 387, 247, 235, 237, 255, 257, 259, 261, 339, 239, 243, 241, 267, 263, 269, 265, 249, 253, 251, 245, 351, 347, 379, 373, 349, 353, 393, 678, 701, 691, 693, 698, 730, 726, 728, 674, 670, 714, 710, 694, 696, 712, 802, 800, 778, 780, 798, 792, 794, 790, 646, 634, 636, 654, 656, 658, 660, 740, 638, 642, 640, 666, 662, 668, 664, 648, 652, 650, 645, 753, 749, 783, 775, 168, 170, 172, 174, 176, 178, 180, 182, 184, 186, 188, 190, 192, 194, 196, 198), (395, 394, 388, 389), (351, 350, 346, 347), (369, 368, 318, 319), (347, 346, 378, 379), (279, 278, 316, 317), (331, 330, 336, 337), (333, 332, 302, 303), (301, 300, 272, 273), (249, 248, 252, 253), (305, 304, 300, 301), (355, 354, 356, 357), (275, 274, 270, 271), (299, 298, 288, 289), (168, 775, 774, 751, 755, 797, 747, 745, 743, 763, 757, 759, 789, 785, 787, 689, 723, 717, 725, 685, 681, 719, 761, 773, 605, 617, 621, 615, 619, 631, 623, 633, 613, 609, 607, 611, 771, 721, 629, 625, 627, 603, 601, 767, 765, 769, 687, 683, 737, 733, 739, 735, 705, 709, 707, 703, 673, 676, 678, 393, 345, 343, 341, 361, 355, 357, 385, 381, 383, 287, 321, 315, 323, 283, 279, 317, 359, 371, 205, 217, 221, 215, 219, 231, 223, 233, 213, 209, 207, 211, 369, 319, 229, 225, 227, 203, 201, 365, 363, 367, 285, 281, 335, 331, 337, 333, 303, 307, 305, 301, 32, 34, 36, 38, 40, 42, 44, 46, 48, 50, 52, 54, 56, 58, 60, 62, 64, 66, 68, 908, 907, 913, 911, 905, 877, 881, 903, 893, 895, 901, 935, 931, 933, 879, 875, 919, 915, 897, 899, 917, 1007, 1005, 983, 985, 1003, 997, 999, 995, 851, 839, 841, 859, 861, 863, 865, 945, 843, 847, 845, 871, 867, 873, 869, 853, 857, 855, 849, 959, 955, 987, 981, 957, 961, 1001, 952, 949, 950, 501, 473, 477, 499, 489, 491, 496, 528, 524, 526, 474, 470, 512, 508, 492, 495, 511, 599, 597, 575, 577, 595, 589, 591, 587, 447, 434, 436, 454, 456, 458, 460, 538, 438, 442, 440, 466, 462, 468, 464, 448, 452, 450, 444, 550, 546, 578, 573, 549, 553, 593, 132, 134, 136, 138, 140, 142, 144, 146, 148, 150, 152, 154, 156, 158, 160, 162, 164, 166), (375, 374, 376, 377), (231, 230, 222, 223), (307, 306, 304, 305), (383, 382, 286, 287), (225, 224, 226, 227), (219, 218, 230, 231), (283, 282, 278, 279), (251, 250, 244, 245), (221, 220, 214, 215), (345, 344, 342, 343), (273, 272, 276, 277), (263, 262, 268, 269), (277, 276, 298, 299), (257, 256, 258, 259), (287, 286, 320, 321), (363, 362, 366, 367), (223, 222, 232, 233), (377, 376, 394, 395), (239, 238, 242, 243), (203, 202, 200, 201), (389, 388, 390, 391), (329, 328, 324, 325), (339, 338, 238, 239), (261, 260, 338, 339), (391, 390, 386, 387), (215, 214, 218, 219), (367, 366, 284, 285), (317, 316, 358, 359), (211, 210, 368, 369), (365, 364, 362, 363), (235, 234, 236, 237), (33, 300, 304, 306, 302, 332, 336, 330, 334, 280, 284, 366, 362, 364, 200, 202, 226, 224, 228, 318, 368, 210, 206, 208, 212, 232, 222, 230, 218, 214, 220, 216, 204, 370, 358, 316, 278, 282, 322, 314, 320, 286, 382, 380, 384, 356, 354, 360, 340, 342, 344, 392, 679, 677, 672, 702, 706, 708, 704, 734, 738, 732, 736, 682, 686, 768, 764, 766, 600, 602, 626, 624, 628, 720, 770, 610, 606, 608, 612, 632, 622, 630, 618, 614, 620, 616, 604, 772, 760, 718, 680, 684, 724, 716, 722, 688, 786, 784, 788, 758, 756, 762, 742, 744, 746, 796, 754, 750, 777, 776, 169, 167, 165, 163, 161, 159, 157, 155, 153, 151, 149, 147, 145, 143, 141, 139, 137, 135, 133, 592, 552, 548, 572, 579, 547, 551, 445, 451, 453, 449, 465, 469, 463, 467, 441, 443, 439, 539, 461, 459, 457, 455, 437, 435, 446, 586, 590, 588, 594, 576, 574, 596, 598, 510, 494, 493, 509, 513, 471, 475, 527, 525, 529, 497, 490, 488, 498, 476, 472, 500, 948, 951, 953, 1000, 960, 956, 980, 986, 954, 958, 848, 854, 856, 852, 868, 872, 866, 870, 844, 846, 842, 944, 864, 862, 860, 858, 840, 838, 850, 994, 998, 996, 1002, 984, 982, 1004, 1006, 916, 898, 896, 914, 918, 874, 878, 932, 930, 934, 900, 894, 892, 902, 880, 876, 904, 910, 912, 909, 906, 69, 67, 65, 63, 61, 59, 57, 55, 53, 51, 49, 47, 45, 43, 41, 39, 37, 35), (359, 358, 370, 371), (397, 396, 374, 375), (349, 348, 352, 353), (237, 236, 254, 255), (327, 326, 274, 275), (245, 244, 350, 351), (207, 206, 210, 211), (285, 284, 280, 281), (217, 216, 220, 221), (205, 204, 216, 217), (303, 302, 306, 307), (269, 268, 264, 265), (343, 342, 340, 341), (353, 352, 392, 393), (291, 290, 296, 297), (243, 242, 240, 241), (325, 324, 326, 327), (255, 254, 256, 257), (371, 370, 204, 205), (373, 372, 348, 349), (361, 360, 354, 355), (267, 266, 262, 263), (309, 308, 292, 293), (399, 398, 396, 397), (233, 232, 212, 213), (297, 296, 328, 329), (271, 270, 312, 313), (335, 334, 330, 331), (241, 240, 266, 267), (341, 340, 360, 361), (337, 336, 332, 333), (213, 212, 208, 209), (295, 294, 310, 311), (229, 228, 224, 225), (379, 378, 372, 373), (319, 318, 228, 229), (227, 226, 202, 203), (385, 384, 380, 381), (293, 292, 294, 295), (209, 208, 206, 207), (315, 314, 322, 323), (201, 200, 364, 365), (281, 280, 334, 335), (387, 386, 246, 247), (313, 312, 308, 309), (247, 246, 234, 235), (289, 288, 290, 291), (259, 258, 260, 261), (323, 322, 282, 283), (311, 310, 398, 399), (357, 356, 384, 385), (381, 380, 382, 383), (393, 392, 344, 345), (253, 252, 250, 251), (321, 320, 314, 315), (265, 264, 248, 249), (595, 594, 588, 589), (550, 551, 547, 546), (569, 568, 518, 519), (546, 547, 579, 578), (478, 479, 517, 516), (531, 530, 536, 537), (533, 532, 502, 503), (501, 500, 472, 473), (448, 449, 453, 452), (505, 504, 500, 501), (555, 554, 556, 557), (474, 475, 471, 470), (69, 906, 938, 942, 936, 940, 885, 889, 975, 971, 973, 805, 807, 831, 829, 833, 925, 977, 815, 811, 813, 817, 837, 827, 835, 823, 819, 825, 821, 809, 979, 967, 923, 883, 887, 929, 921, 927, 891, 991, 989, 993, 965, 962, 968, 946, 948, 500, 504, 506, 502, 532, 536, 530, 534, 480, 484, 566, 562, 564, 400, 402, 426, 424, 428, 518, 568, 410, 406, 408, 412, 432, 422, 430, 418, 414, 421, 417, 405, 571, 559, 517, 479, 483, 523, 515, 521, 487, 582, 580, 584, 556, 554, 560, 540, 542, 544, 592, 133, 131, 129, 127, 125, 123, 121, 119, 117, 115, 113, 111, 109, 107, 105, 103, 101, 99, 97, 95, 93, 91, 89, 87, 85, 83, 81, 79, 77, 75, 73, 71), (499, 498, 488, 489), (575, 574, 576, 577), (431, 430, 422, 423), (507, 506, 504, 505), (132, 593, 545, 543, 541, 561, 555, 557, 585, 581, 583, 486, 520, 514, 522, 482, 478, 516, 558, 570, 404, 416, 420, 415, 419, 431, 423, 433, 413, 409, 407, 411, 569, 519, 429, 425, 427, 403, 401, 565, 563, 567, 485, 481, 535, 531, 537, 533, 503, 507, 505, 501, 950, 947, 969, 963, 964, 992, 988, 990, 890, 926, 920, 928, 886, 882, 922, 966, 978, 808, 820, 824, 818, 822, 834, 826, 836, 816, 812, 810, 814, 976, 924, 832, 828, 830, 806, 804, 972, 970, 974, 888, 884, 941, 937, 943, 939, 908, 68, 70, 72, 74, 76, 78, 80, 82, 84, 86, 88, 90, 92, 94, 96, 98, 100, 102, 104, 106, 108, 110, 112, 114, 116, 118, 120, 122, 124, 126, 128, 130), (583, 582, 487, 486), (425, 424, 426, 427), (419, 418, 430, 431), (482, 483, 479, 478), (450, 451, 445, 444), (420, 421, 414, 415), (545, 544, 542, 543), (473, 472, 476, 477), (462, 463, 469, 468), (477, 476, 498, 499), (456, 457, 459, 458), (486, 487, 521, 520), (563, 562, 566, 567), (423, 422, 432, 433), (577, 576, 594, 595), (438, 439, 443, 442), (403, 402, 400, 401), (589, 588, 590, 591), (528, 529, 525, 524), (538, 539, 439, 438), (460, 461, 539, 538), (591, 590, 586, 587), (415, 414, 418, 419), (567, 566, 484, 485), (516, 517, 559, 558), (411, 410, 568, 569), (565, 564, 562, 563), (434, 435, 437, 436), (558, 559, 571, 570), (597, 596, 574, 575), (549, 548, 552, 553), (436, 437, 455, 454), (526, 527, 475, 474), (444, 445, 551, 550), (407, 406, 410, 411), (485, 484, 480, 481), (416, 417, 421, 420), (404, 405, 417, 416), (503, 502, 506, 507), (468, 469, 465, 464), (543, 542, 540, 541), (553, 552, 592, 593), (491, 490, 497, 496), (442, 443, 441, 440), (524, 525, 527, 526), (454, 455, 457, 456), (570, 571, 405, 404), (573, 572, 548, 549), (561, 560, 554, 555), (466, 467, 463, 462), (508, 509, 493, 492), (599, 598, 596, 597), (433, 432, 412, 413), (496, 497, 529, 528), (470, 471, 513, 512), (535, 534, 530, 531), (440, 441, 467, 466), (541, 540, 560, 561), (537, 536, 532, 533), (413, 412, 408, 409), (495, 494, 510, 511), (429, 428, 424, 425), (578, 579, 572, 573), (519, 518, 428, 429), (427, 426, 402, 403), (585, 584, 580, 581), (492, 493, 494, 495), (409, 408, 406, 407), (514, 515, 523, 522), (401, 400, 564, 565), (481, 480, 534, 535), (587, 586, 446, 447), (512, 513, 509, 508), (447, 446, 435, 434), (489, 488, 490, 491), (458, 459, 461, 460), (522, 523, 483, 482), (511, 510, 598, 599), (557, 556, 584, 585), (581, 580, 582, 583), (593, 592, 544, 545), (452, 453, 451, 450), (520, 521, 515, 514), (464, 465, 449, 448), (798, 799, 793, 792), (753, 752, 748, 749), (771, 770, 720, 721), (749, 748, 782, 783), (681, 680, 718, 719), (733, 732, 738, 739), (735, 734, 704, 705), (703, 702, 672, 673), (648, 649, 653, 652), (707, 706, 702, 703), (757, 756, 758, 759), (674, 675, 671, 670), (701, 700, 690, 691), (778, 779, 781, 780), (631, 630, 622, 623), (709, 708, 706, 707), (787, 786, 688, 689), (625, 624, 626, 627), (619, 618, 630, 631), (685, 684, 680, 681), (650, 651, 644, 645), (621, 620, 614, 615), (747, 746, 744, 745), (673, 672, 677, 676), (662, 663, 669, 668), (676, 677, 679, 700, 701, 678), (656, 657, 659, 658), (689, 688, 722, 723), (765, 764, 768, 769), (623, 622, 632, 633), (780, 781, 799, 798), (638, 639, 643, 642), (792, 793, 795, 794), (603, 602, 600, 601), (730, 731, 727, 726), (740, 741, 639, 638), (660, 661, 741, 740), (794, 795, 791, 790), (615, 614, 618, 619), (769, 768, 686, 687), (719, 718, 760, 761), (611, 610, 770, 771), (767, 766, 764, 765), (634, 635, 637, 636), (761, 760, 772, 773), (800, 801, 779, 778), (751, 750, 754, 755), (636, 637, 655, 654), (728, 729, 675, 674), (645, 644, 752, 753), (607, 606, 610, 611), (687, 686, 682, 683), (617, 616, 620, 621), (605, 604, 616, 617), (705, 704, 708, 709), (668, 669, 665, 664), (745, 744, 742, 743), (755, 754, 796, 797), (693, 692, 699, 698), (642, 643, 641, 640), (726, 727, 729, 728), (654, 655, 657, 656), (773, 772, 604, 605), (774, 777, 750, 751), (763, 762, 756, 757), (666, 667, 663, 662), (710, 711, 695, 694), (802, 803, 801, 800), (633, 632, 612, 613), (698, 699, 731, 730), (670, 671, 715, 714), (737, 736, 732, 733), (640, 641, 667, 666), (743, 742, 762, 763), (739, 738, 734, 735), (613, 612, 608, 609), (696, 697, 713, 712), (629, 628, 624, 625), (783, 782, 776, 777, 774, 775), (721, 720, 628, 629), (627, 626, 602, 603), (789, 788, 784, 785), (694, 695, 697, 696), (609, 608, 606, 607), (717, 716, 724, 725), (601, 600, 766, 767), (683, 682, 736, 737), (790, 791, 647, 646), (714, 715, 711, 710), (646, 647, 635, 634), (691, 690, 692, 693), (658, 659, 661, 660), (725, 724, 684, 685), (712, 713, 803, 802), (759, 758, 788, 789), (785, 784, 786, 787), (797, 796, 746, 747), (652, 653, 651, 650), (723, 722, 716, 717), (664, 665, 649, 648), (1003, 1002, 996, 997), (959, 958, 954, 955), (976, 977, 925, 924), (955, 954, 986, 987), (882, 883, 923, 922), (937, 936, 942, 943), (939, 938, 906, 909, 907, 908), (905, 904, 876, 877), (853, 852, 856, 857), (911, 910, 904, 905), (963, 962, 965, 964), (879, 878, 874, 875), (903, 902, 892, 893), (983, 982, 984, 985), (834, 835, 827, 826), (913, 912, 910, 911), (990, 991, 891, 890), (828, 829, 831, 830), (822, 823, 835, 834), (886, 887, 883, 882), (855, 854, 848, 849), (824, 825, 819, 818), (952, 953, 951, 949), (877, 876, 880, 881), (867, 866, 872, 873), (881, 880, 902, 903), (861, 860, 862, 863), (890, 891, 927, 926), (970, 971, 975, 974), (826, 827, 837, 836), (985, 984, 1002, 1003), (843, 842, 846, 847), (997, 996, 998, 999), (806, 807, 805, 804), (935, 934, 930, 931), (945, 944, 842, 843), (865, 864, 944, 945), (999, 998, 994, 995), (818, 819, 823, 822), (974, 975, 889, 888), (922, 923, 967, 966), (814, 815, 977, 976), (972, 973, 971, 970), (839, 838, 840, 841), (966, 967, 979, 978), (1005, 1004, 982, 983), (957, 956, 960, 961), (841, 840, 858, 859), (933, 932, 878, 879), (849, 848, 958, 959), (810, 811, 815, 814), (888, 889, 885, 884), (820, 821, 825, 824), (808, 809, 821, 820), (907, 909, 912, 913), (873, 872, 868, 869), (949, 951, 948, 946, 947, 950), (961, 960, 1000, 1001), (895, 894, 900, 901), (847, 846, 844, 845), (931, 930, 932, 933), (859, 858, 860, 861), (978, 979, 809, 808), (981, 980, 956, 957), (969, 968, 962, 963), (871, 870, 866, 867), (915, 914, 896, 897), (1007, 1006, 1004, 1005), (836, 837, 817, 816), (901, 900, 934, 935), (875, 874, 918, 919), (941, 940, 936, 937), (845, 844, 870, 871), (947, 946, 968, 969), (943, 942, 938, 939), (816, 817, 813, 812), (899, 898, 916, 917), (832, 833, 829, 828), (987, 986, 980, 981), (924, 925, 833, 832), (830, 831, 807, 806), (992, 993, 989, 988), (897, 896, 898, 899), (812, 813, 811, 810), (920, 921, 929, 928), (804, 805, 973, 972), (884, 885, 940, 941), (995, 994, 850, 851), (919, 918, 914, 915), (851, 850, 838, 839), (893, 892, 894, 895), (863, 862, 864, 865), (928, 929, 887, 886), (917, 916, 1006, 1007), (964, 965, 993, 992), (988, 989, 991, 990), (1001, 1000, 953, 952), (857, 856, 854, 855), (926, 927, 921, 920), (869, 868, 852, 853)])
me_cylinder.use_remesh_preserve_volume = False
me_cylinder.use_remesh_preserve_attributes = False
me_cylinder.use_mirror_vertex_groups = False
me_cylinder.update()

# ---- objects
ob_lamp = bpy.data.objects.new('Lamp', light_lamp)
ob_camera = bpy.data.objects.new('Camera', cam_camera)
ob_mount = bpy.data.objects.new('mount', me_cylinder)

# ---- transforms, parenting, visibility, modifiers, constraints
ob_lamp.location = (4.076, 1.005, 5.904)
ob_lamp.rotation_euler = (0.6503, 0.05522, 1.866)
ob_lamp.lock_rotations_4d = False
ob_lamp.empty_display_type = 'ARROWS'
ob_lamp.color = (0.0, 0.0, 0.0, 0.0)
ob_lamp.lineart.crease_threshold = 0.0
ob_camera.location = (7.481, -6.508, 5.344)
ob_camera.rotation_euler = (1.109, 0.0, 0.8149)
ob_camera.lock_rotations_4d = False
ob_camera.empty_display_type = 'ARROWS'
ob_camera.color = (0.0, 0.0, 0.0, 0.0)
ob_camera.display_type = 'WIRE'
ob_camera.lineart.crease_threshold = 0.0
ob_mount.location = (0.0, 0.0, -0.1979)
ob_mount.scale = (0.5, 0.5, 1.0)
ob_mount.lineart.crease_threshold = 0.0

# ---- collection membership
col_collection_1.objects.link(ob_lamp)
col_collection_1.objects.link(ob_camera)
col_collection_1.objects.link(ob_mount)

# ---- scene / render settings (as saved in the file)
scene.camera = ob_camera
scene.frame_start = 1; scene.frame_end = 250; scene.frame_set(1)
scene.render.engine = 'BLENDER_EEVEE_NEXT'
scene.render.resolution_percentage = 50
scene.render.dither_intensity = 0.0
scene.cycles.use_denoising = False
scene.cycles.samples = 128
scene.cycles.sampling_pattern = 'TABULATED_SOBOL'
scene.cycles.use_adaptive_sampling = False
scene.cycles.use_light_tree = False
scene.cycles.blur_glossy = 0.0
scene.cycles.sample_clamp_indirect = 0.0
scene.view_settings.view_transform = 'Standard'
bpy.context.view_layer.update()
